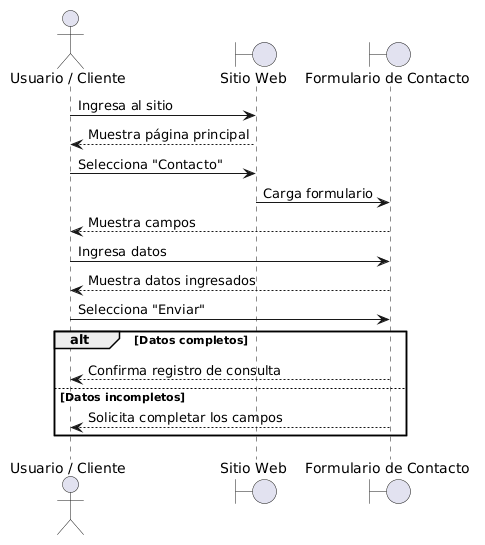

The diagram above was rendered by PlantUML. Its source (embedded in the PNG):
@startuml
actor "Usuario / Cliente" as Usuario
boundary "Sitio Web" as Web
boundary "Formulario de Contacto" as Formulario

Usuario -> Web: Ingresa al sitio
Web --> Usuario: Muestra página principal

Usuario -> Web: Selecciona "Contacto"
Web -> Formulario: Carga formulario
Formulario --> Usuario: Muestra campos

Usuario -> Formulario: Ingresa datos
Formulario --> Usuario: Muestra datos ingresados

Usuario -> Formulario: Selecciona "Enviar"

alt Datos completos
    Formulario --> Usuario: Confirma registro de consulta
else Datos incompletos
    Formulario --> Usuario: Solicita completar los campos
end
@enduml